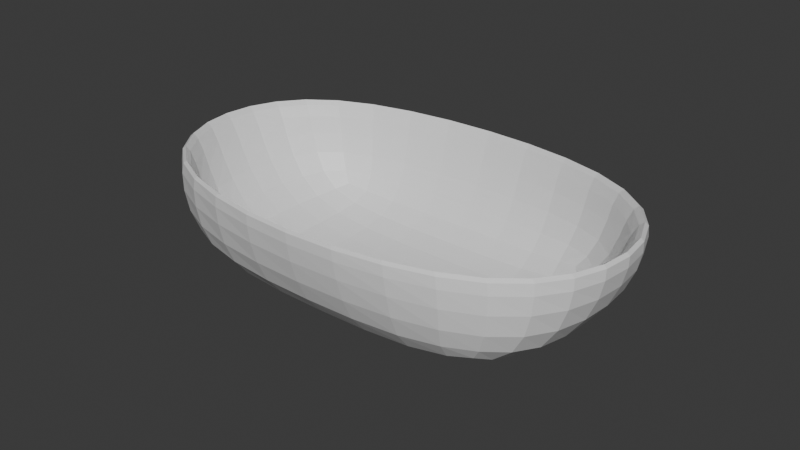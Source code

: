 # Source: badkar.blend  (saved by Blender 5.0.119; exported with 4.5.12 LTS)
import bpy
from mathutils import Matrix  # noqa: F401  (used for matrix-valued properties, if any)

bpy.ops.wm.read_factory_settings(use_empty=True)
scene = bpy.context.scene
scene.name = 'Scene'

# ---- collections
col_collection = bpy.data.collections.new('Collection'); scene.collection.children.link(col_collection)

# ---- materials (node trees are filled in below, after node groups)
mat_material = bpy.data.materials.new('Material')
mat_material.alpha_threshold = 0.0
mat_material.use_backface_culling_lightprobe_volume = False
mat_material.roughness = 0.5
mat_material.line_color = (0.0, 0.0, 0.0, 1.0)

# ---- material node trees
mat_material.use_nodes = True; mat_material.node_tree.nodes.clear()
_N = mat_material.node_tree.nodes; _L = mat_material.node_tree.links
n0 = _N.new('ShaderNodeOutputMaterial'); n0.name = 'Material Output'; n0.location = (200, 100)
n1 = _N.new('ShaderNodeBsdfPrincipled'); n1.name = 'Principled BSDF'; n1.location = (-200, 100)
_L.new(n1.outputs[0], n0.inputs[0])
n0.is_active_output = True

# ---- world
world_world = bpy.data.worlds.new('World'); scene.world = world_world
world_world.use_nodes = True; world_world.node_tree.nodes.clear()
_N = world_world.node_tree.nodes; _L = world_world.node_tree.links
n0 = _N.new('ShaderNodeOutputWorld'); n0.name = 'World Output'; n0.location = (200, 100)
n1 = _N.new('ShaderNodeBackground'); n1.name = 'Background'; n1.location = (-200, 100)
n1.inputs[0].default_value = (0.05088, 0.05088, 0.05088, 1.0)
_L.new(n1.outputs[0], n0.inputs[0])
n0.is_active_output = True
world_world.color = (0.05088, 0.05088, 0.05088)
world_world.sun_shadow_jitter_overblur = 0.0

# ---- meshes
me_cube = bpy.data.meshes.new('Cube')
me_cube.from_pydata([(1.0, 1.0, 1.0), (1.0, 1.0, -1.0), (1.0, -1.0, 1.0), (1.0, -1.0, -1.0), (-1.0, 1.0, 1.0), (-1.0, 1.0, -1.0), (-1.0, -1.0, 1.0), (-1.0, -1.0, -1.0), (0.0002877, 1.0, -1.0), (-0.04239, -1.297, 0.9416), (0.0002877, -1.0, -1.0), (-0.005865, 1.343, 0.9122), (-1.0, -0.003088, -1.0), (1.298, 0.042, 0.978), (-1.313, 0.04227, 0.9922), (1.0, -0.003088, -1.0), (0.0002877, -0.003088, -1.0), (1.108, 1.107, 1.115), (1.108, 1.107, -1.1), (1.108, -1.109, 1.115), (1.108, -1.109, -1.1), (-1.107, 1.107, 1.115), (-1.107, 1.107, -1.1), (-1.107, -1.109, 1.115), (-1.107, -1.109, -1.1), (0.0007155, 1.107, -1.1), (-0.04657, -1.437, 1.051), (0.0007155, -1.109, -1.1), (-0.006101, 1.487, 1.018), (-1.107, -0.004192, -1.1), (1.439, 0.04576, 1.091), (-1.455, 0.04605, 1.107), (1.108, -0.004192, -1.1), (0.0007155, -0.004192, -1.1)], [], [(10, 9, 6, 7), (12, 14, 4, 5), (16, 15, 3, 10), (15, 13, 2, 3), (8, 11, 0, 1), (5, 4, 11, 8), (12, 16, 10, 7), (3, 2, 9, 10), (5, 8, 16, 12), (1, 0, 13, 15), (8, 1, 15, 16), (7, 6, 14, 12), (27, 24, 23, 26), (29, 22, 21, 31), (33, 27, 20, 32), (32, 20, 19, 30), (25, 18, 17, 28), (22, 25, 28, 21), (29, 24, 27, 33), (20, 27, 26, 19), (22, 29, 33, 25), (18, 32, 30, 17), (25, 33, 32, 18), (24, 29, 31, 23), (14, 6, 23, 31), (0, 11, 28, 17), (6, 9, 26, 23), (11, 4, 21, 28), (9, 2, 19, 26), (13, 0, 17, 30), (4, 14, 31, 21), (2, 13, 30, 19)])
_uv = me_cube.uv_layers.new(name='UVMap')
_uv.uv.foreach_set('vector', [0.375, 0.875, 0.625, 0.875, 0.625, 1.0, 0.375, 1.0, 0.375, 0.1246, 0.625, 0.1246, 0.625, 0.25, 0.375, 0.25, 0.25, 0.6254, 0.375, 0.6254, 0.375, 0.75, 0.25, 0.75, 0.375, 0.6254, 0.625, 0.6254, 0.625, 0.75, 0.375, 0.75, 0.375, 0.375, 0.625, 0.375, 0.625, 0.5, 0.375, 0.5, 0.375, 0.25, 0.625, 0.25, 0.625, 0.375, 0.375, 0.375, 0.125, 0.6254, 0.25, 0.6254, 0.25, 0.75, 0.125, 0.75, 0.375, 0.75, 0.625, 0.75, 0.625, 0.875, 0.375, 0.875, 0.125, 0.5, 0.25, 0.5, 0.25, 0.6254, 0.125, 0.6254, 0.375, 0.5, 0.625, 0.5, 0.625, 0.6254, 0.375, 0.6254, 0.25, 0.5, 0.375, 0.5, 0.375, 0.6254, 0.25, 0.6254, 0.375, 0.0, 0.625, 0.0, 0.625, 0.1246, 0.375, 0.1246, 0.375, 0.875, 0.375, 1.0, 0.625, 1.0, 0.625, 0.875, 0.375, 0.1246, 0.375, 0.25, 0.625, 0.25, 0.625, 0.1246, 0.25, 0.6254, 0.25, 0.75, 0.375, 0.75, 0.375, 0.6254, 0.375, 0.6254, 0.375, 0.75, 0.625, 0.75, 0.625, 0.6254, 0.375, 0.375, 0.375, 0.5, 0.625, 0.5, 0.625, 0.375, 0.375, 0.25, 0.375, 0.375, 0.625, 0.375, 0.625, 0.25, 0.125, 0.6254, 0.125, 0.75, 0.25, 0.75, 0.25, 0.6254, 0.375, 0.75, 0.375, 0.875, 0.625, 0.875, 0.625, 0.75, 0.125, 0.5, 0.125, 0.6254, 0.25, 0.6254, 0.25, 0.5, 0.375, 0.5, 0.375, 0.6254, 0.625, 0.6254, 0.625, 0.5, 0.25, 0.5, 0.25, 0.6254, 0.375, 0.6254, 0.375, 0.5, 0.375, 0.0, 0.375, 0.1246, 0.625, 0.1246, 0.625, 0.0, 0.625, 0.1246, 0.625, 0.0, 0.625, 0.0, 0.625, 0.1246, 0.625, 0.5, 0.625, 0.375, 0.625, 0.375, 0.625, 0.5, 0.625, 1.0, 0.625, 0.875, 0.625, 0.875, 0.625, 1.0, 0.625, 0.375, 0.625, 0.25, 0.625, 0.25, 0.625, 0.375, 0.625, 0.875, 0.625, 0.75, 0.625, 0.75, 0.625, 0.875, 0.625, 0.6254, 0.625, 0.5, 0.625, 0.5, 0.625, 0.6254, 0.625, 0.25, 0.625, 0.1246, 0.625, 0.1246, 0.625, 0.25, 0.625, 0.75, 0.625, 0.6254, 0.625, 0.6254, 0.625, 0.75])
me_cube.materials.append(mat_material)
me_cube.use_mirror_vertex_groups = False
me_cube.update()

# ---- objects
ob_cube = bpy.data.objects.new('Cube', me_cube)

# ---- transforms, parenting, visibility, modifiers, constraints
ob_cube.location = (0.0, 0.0, 0.0)
ob_cube.scale = (5.0, 3.0, 1.5)
ob_cube.lock_rotations_4d = False
ob_cube.empty_display_type = 'ARROWS'
ob_cube.lineart.crease_threshold = 0.0
_m = ob_cube.modifiers.new('Subdivision', 'SUBSURF')
_m.levels = 4

# ---- collection membership
col_collection.objects.link(ob_cube)

# ---- scene / render settings (as saved in the file)
scene.frame_start = 1; scene.frame_end = 250; scene.frame_set(1)
scene.render.engine = 'BLENDER_EEVEE_NEXT'
scene.render.bake_bias = 0.0
scene.render.bake_samples = 0
scene.cycles.sampling_pattern = 'TABULATED_SOBOL'
scene.eevee.use_volume_custom_range = False
bpy.context.view_layer.update()

# ---- added for rendering (the .blend has no active camera and no usable light): camera, sun
cam_auto = bpy.data.cameras.new('AutoCamera')
cam_auto.lens = 50.0
cam_auto.sensor_width = 36.0
cam_auto.clip_end = 1000.0
ob_auto_camera = bpy.data.objects.new('AutoCamera', cam_auto)
scene.collection.objects.link(ob_auto_camera)
ob_auto_camera.location = (15.9121, -19.0673, 12.7729)
ob_auto_camera.rotation_euler = (1.09748, -7.21219e-08, 0.694738)
scene.camera = ob_auto_camera
light_auto_sun = bpy.data.lights.new('AutoSun', 'SUN')
light_auto_sun.energy = 3.0
light_auto_sun.angle = 0.0523599
ob_auto_sun = bpy.data.objects.new('AutoSun', light_auto_sun)
scene.collection.objects.link(ob_auto_sun)
ob_auto_sun.rotation_euler = (0.872665, 0.174533, 0.523599)
bpy.context.view_layer.update()
